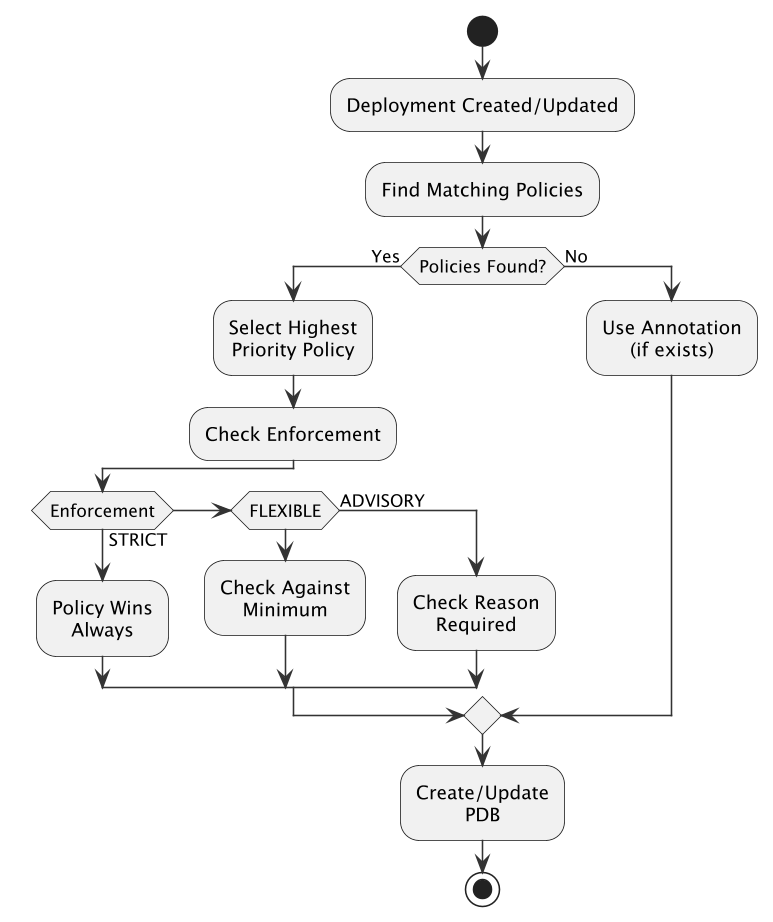

The diagram above was rendered by PlantUML. Its source (embedded in the PNG):
@startuml
skinparam dpi 150
skinparam shadowing false
skinparam defaultTextAlignment center
skinparam arrowColor #333
skinparam rectangleFontWeight bold

start
:Deployment Created/Updated;

:Find Matching Policies;

if (Policies Found?) then (Yes)
  :Select Highest\nPriority Policy;
  :Check Enforcement;

  if (Enforcement) then (STRICT)
    :Policy Wins\nAlways;
  elseif (FLEXIBLE)
    :Check Against\nMinimum;
  else (ADVISORY)
    :Check Reason\nRequired;
  endif

else (No)
  :Use Annotation\n(if exists);
endif

:Create/Update\nPDB;

stop
@enduml